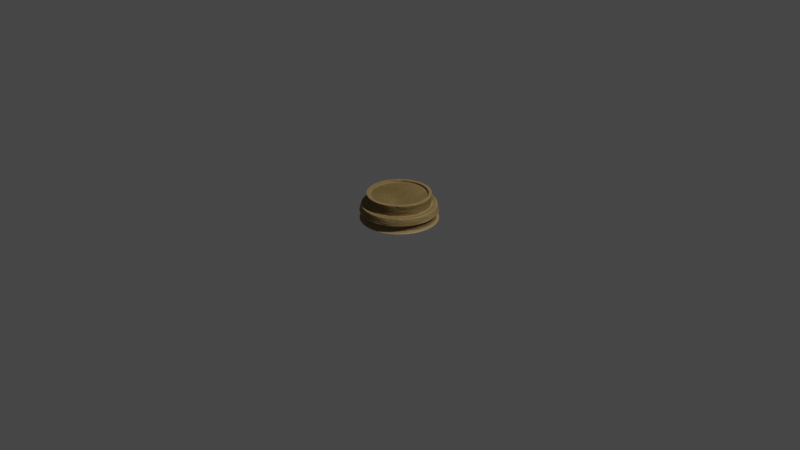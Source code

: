 # Source: Platform.blend  (saved by Blender 2.93.21; exported with 4.5.12 LTS)
import bpy
from mathutils import Matrix  # noqa: F401  (used for matrix-valued properties, if any)

bpy.ops.wm.read_factory_settings(use_empty=True)
scene = bpy.context.scene
scene.name = 'Scene'

# ---- collections
col_collection = bpy.data.collections.new('Collection'); scene.collection.children.link(col_collection)

# ---- materials (node trees are filled in below, after node groups)
mat_material_001 = bpy.data.materials.new('Material.001')
mat_material_001.use_transparent_shadow = False

# ---- material node trees
mat_material_001.use_nodes = True; mat_material_001.node_tree.nodes.clear()
_N = mat_material_001.node_tree.nodes; _L = mat_material_001.node_tree.links
n0 = _N.new('ShaderNodeOutputMaterial'); n0.name = 'Material Output'; n0.location = (300, 300)
n1 = _N.new('ShaderNodeMix'); n1.name = 'Mix.005'; n1.location = (-332, 517)
n1.data_type = 'RGBA'
n1.blend_type = 'MULTIPLY'
n1.inputs[0].default_value = 1.0
n2 = _N.new('ShaderNodeBump'); n2.name = 'Bump'; n2.location = (-300, 6)
n2.invert = True
n2.inputs[0].default_value = 0.3429
n2.inputs[1].default_value = 1.0
n2.inputs[2].default_value = 1.0
n3 = _N.new('ShaderNodeBsdfPrincipled'); n3.name = 'Principled BSDF'; n3.location = (-36, 423)
n3.distribution = 'GGX'
n3.subsurface_method = 'BURLEY'
n3.inputs[2].default_value = 0.7091
n3.inputs[3].default_value = 1.45
n3.inputs[27].default_value = (0.0, 0.0, 0.0, 1.0)
n3.inputs[28].default_value = 1.0
n4 = _N.new('ShaderNodeMapping'); n4.name = 'Mapping.001'; n4.location = (-1594, -39)
n4.inputs[3].default_value = (4.5, 1.0, 1.0)
n5 = _N.new('ShaderNodeMix'); n5.name = 'Mix.004'; n5.location = (-1286, -3)
n5.data_type = 'RGBA'
n5.blend_type = 'DARKEN'
n5.inputs[0].default_value = 0.3917
n6 = _N.new('ShaderNodeTexNoise'); n6.name = 'Noise Texture'; n6.location = (-1079, -78)
n6.inputs[2].default_value = 7.63
n6.inputs[8].default_value = 1.0
n7 = _N.new('ShaderNodeMix'); n7.name = 'Mix.002'; n7.location = (-520, 503)
n7.data_type = 'RGBA'
n7.inputs[7].default_value = (1.0, 0.6743, 0.2952, 1.0)
n8 = _N.new('ShaderNodeValToRGB'); n8.name = 'ColorRamp'; n8.location = (-1236, 332)
while len(n8.color_ramp.elements) > 1: n8.color_ramp.elements.remove(n8.color_ramp.elements[-1])
n8.color_ramp.elements[0].position = 0.0; n8.color_ramp.elements[0].color = (0.0, 0.0, 0.0, 1.0)
_e = n8.color_ramp.elements.new(1.0); _e.color = (1.0, 1.0, 1.0, 1.0)
n9 = _N.new('ShaderNodeMapping'); n9.name = 'Mapping'; n9.location = (-1916, 295)
n9.inputs[2].default_value = (0.0, 0.0, 1.571)
n10 = _N.new('ShaderNodeMix'); n10.name = 'Mix.001'; n10.location = (-929, 128)
n10.data_type = 'RGBA'
n10.inputs[6].default_value = (0.01113, 0.01113, 0.01113, 1.0)
n10.inputs[7].default_value = (0.0, 0.0, 0.0, 1.0)
n11 = _N.new('ShaderNodeMix'); n11.name = 'Mix'; n11.location = (-789, 402)
n11.data_type = 'RGBA'
n11.inputs[6].default_value = (0.3678, 0.2497, 0.08355, 1.0)
n11.inputs[7].default_value = (0.4902, 0.3435, 0.1357, 1.0)
n12 = _N.new('ShaderNodeTexCoord'); n12.name = 'Texture Coordinate'; n12.location = (-2086, 273)
n13 = _N.new('ShaderNodeTexWave'); n13.name = 'Wave Texture'; n13.location = (-1583, 339)
n13.inputs[1].default_value = 1.81
n13.inputs[2].default_value = 5.9
n13.inputs[3].default_value = 1.5
n13.inputs[4].default_value = 0.91
n13.inputs[5].default_value = 0.3223
n13.inputs[6].default_value = -9.3
n14 = _N.new('ShaderNodeBevel'); n14.name = 'Bevel'; n14.location = (-1078, 621)
n14.samples = 12
n14.inputs[0].default_value = 0.03
n15 = _N.new('ShaderNodeVectorMath'); n15.name = 'Vector Math'; n15.location = (-911, 632)
n15.operation = 'SUBTRACT'
n16 = _N.new('ShaderNodeVectorMath'); n16.name = 'Vector Math.001'; n16.location = (-746, 598)
n16.operation = 'LENGTH'
n17 = _N.new('ShaderNodeNewGeometry'); n17.name = 'Geometry'; n17.location = (-1263, 617)
n18 = _N.new('ShaderNodeMix'); n18.name = 'Mix.003'; n18.location = (-740, 21)
n18.data_type = 'RGBA'
n18.blend_type = 'ADD'
n18.inputs[0].default_value = 0.04167
_L.new(n13.outputs[0], n8.inputs[0])
_L.new(n8.outputs[0], n11.inputs[0])
_L.new(n8.outputs[0], n10.inputs[0])
_L.new(n11.outputs[2], n7.inputs[6])
_L.new(n17.outputs[1], n14.inputs[1])
_L.new(n14.outputs[0], n15.inputs[0])
_L.new(n17.outputs[1], n15.inputs[1])
_L.new(n15.outputs[0], n16.inputs[0])
_L.new(n16.outputs[1], n7.inputs[0])
_L.new(n9.outputs[0], n4.inputs[0])
_L.new(n13.outputs[0], n5.inputs[7])
_L.new(n4.outputs[0], n5.inputs[6])
_L.new(n5.outputs[2], n6.inputs[0])
_L.new(n9.outputs[0], n13.inputs[0])
_L.new(n12.outputs[3], n9.inputs[0])
_L.new(n6.outputs[0], n18.inputs[7])
_L.new(n10.outputs[2], n18.inputs[6])
_L.new(n7.outputs[2], n1.inputs[7])
_L.new(n2.outputs[0], n3.inputs[5])
_L.new(n1.outputs[2], n3.inputs[0])
_L.new(n3.outputs[0], n0.inputs[0])
_L.new(n18.outputs[2], n2.inputs[3])
n0.is_active_output = True

# ---- world
world_world = bpy.data.worlds.new('World'); scene.world = world_world
world_world.use_nodes = True; world_world.node_tree.nodes.clear()
_N = world_world.node_tree.nodes; _L = world_world.node_tree.links
n0 = _N.new('ShaderNodeOutputWorld'); n0.name = 'World Output'; n0.location = (300, 300)
n1 = _N.new('ShaderNodeBackground'); n1.name = 'Background'; n1.location = (10, 300)
n1.inputs[0].default_value = (0.05088, 0.05088, 0.05088, 1.0)
_L.new(n1.outputs[0], n0.inputs[0])
n0.is_active_output = True
world_world.color = (0.05088, 0.05088, 0.05088)
world_world.use_sun_shadow = False
world_world.sun_shadow_jitter_overblur = 0.0

# ---- cameras
cam_camera = bpy.data.cameras.new('Camera')
cam_camera.clip_end = 100.0
cam_camera.ortho_scale = 7.314

# ---- lights
light_light = bpy.data.lights.new('Light', 'POINT')
light_light.transmission_factor = 0.0
light_light.energy = 1000.0
light_light.shadow_soft_size = 0.1
light_light.shadow_maximum_resolution = 0.006
light_light.use_absolute_resolution = True

# ---- meshes
me_circle = bpy.data.meshes.new('Circle')
me_circle.from_pydata([(0.0, 0.1811, -0.3408), (-0.1704, 0.1811, -0.2952), (-0.2952, 0.1811, -0.1704), (-0.3408, 0.1811, 3.865e-08), (-0.2952, 0.1811, 0.1704), (-0.1704, 0.1811, 0.2952), (2.98e-08, 0.1811, 0.3408), (0.1704, 0.1811, 0.2952), (0.2952, 0.1811, 0.1704), (0.3408, 0.1811, 1.969e-08), (0.2952, 0.1811, -0.1704), (0.1704, 0.1811, -0.2952), (0.0, 0.2936, -0.3408), (-0.1704, 0.2936, -0.2952), (-0.2952, 0.2936, -0.1704), (-0.3408, 0.2936, 5.34e-08), (-0.2952, 0.2936, 0.1704), (-0.1704, 0.2936, 0.2952), (2.98e-08, 0.2936, 0.3408), (0.1704, 0.2936, 0.2952), (0.2952, 0.2936, 0.1704), (0.3408, 0.2936, 3.444e-08), (0.2952, 0.2936, -0.1704), (0.1704, 0.2936, -0.2952), (-0.2006, 0.1811, -0.3475), (-3.152e-10, 0.1811, -0.4013), (-0.3475, 0.1811, -0.2006), (-0.4013, 0.1811, 4.066e-08), (-0.3475, 0.1811, 0.2006), (-0.2006, 0.1811, 0.3475), (3.477e-08, 0.1811, 0.4013), (0.2006, 0.1811, 0.3475), (0.3475, 0.1811, 0.2006), (0.4013, 0.1811, 1.834e-08), (0.3475, 0.1811, -0.2006), (0.2006, 0.1811, -0.3475), (-0.2104, 0.113, -0.3644), (-5.026e-10, 0.113, -0.4207), (-0.3644, 0.113, -0.2104), (-0.4207, 0.113, 3.203e-08), (-0.3644, 0.113, 0.2104), (-0.2104, 0.113, 0.3644), (3.628e-08, 0.113, 0.4207), (0.2104, 0.113, 0.3644), (0.3644, 0.113, 0.2104), (0.4207, 0.113, 8.624e-09), (0.3644, 0.113, -0.2104), (0.2104, 0.113, -0.3644), (-0.2104, 0.02545, -0.3644), (-5.026e-10, 0.02545, -0.4207), (-0.3644, 0.02545, -0.2104), (-0.4207, 0.02545, 2.055e-08), (-0.3644, 0.02545, 0.2104), (-0.2104, 0.02545, 0.3644), (3.628e-08, 0.02545, 0.4207), (0.2104, 0.02545, 0.3644), (0.3644, 0.02545, 0.2104), (0.4207, 0.02545, -2.857e-09), (0.3644, 0.02545, -0.2104), (0.2104, 0.02545, -0.3644), (-0.1882, 0.003805, -0.326), (6.713e-10, 0.003805, -0.3765), (-0.326, 0.003804, -0.1882), (-0.3765, 0.003804, 1.59e-08), (-0.326, 0.003804, 0.1882), (-0.1882, 0.003804, 0.326), (3.359e-08, 0.003804, 0.3765), (0.1882, 0.003804, 0.326), (0.326, 0.003804, 0.1882), (0.3765, 0.003804, -5.044e-09), (0.326, 0.003804, -0.1882), (0.1882, 0.003805, -0.326), (-0.1983, 0.09436, -0.3434), (1.065e-11, 0.09436, -0.3966), (-0.3434, 0.09436, -0.1983), (-0.3966, 0.09436, 2.854e-08), (-0.3434, 0.09436, 0.1983), (-0.1983, 0.09436, 0.3434), (3.468e-08, 0.09436, 0.3966), (0.1983, 0.09436, 0.3434), (0.3434, 0.09436, 0.1983), (0.3966, 0.09436, 6.476e-09), (0.3434, 0.09436, -0.1983), (0.1983, 0.09436, -0.3434), (-0.1983, 0.0441, -0.3434), (1.065e-11, 0.0441, -0.3966), (-0.3434, 0.0441, -0.1983), (-0.3966, 0.0441, 2.195e-08), (-0.3434, 0.0441, 0.1983), (-0.1983, 0.0441, 0.3434), (3.468e-08, 0.0441, 0.3966), (0.1983, 0.0441, 0.3434), (0.3434, 0.0441, 0.1983), (0.3966, 0.0441, -1.159e-10), (0.3434, 0.0441, -0.1983), (0.1983, 0.0441, -0.3434), (-0.1559, 0.2936, -0.2701), (1.509e-10, 0.2936, -0.3119), (-0.2701, 0.2936, -0.1559), (-0.3119, 0.2936, 5.244e-08), (-0.2701, 0.2936, 0.1559), (-0.1559, 0.2936, 0.2701), (2.742e-08, 0.2936, 0.3119), (0.1559, 0.2936, 0.2701), (0.2701, 0.2936, 0.1559), (0.3119, 0.2936, 3.509e-08), (0.2701, 0.2936, -0.1559), (0.1559, 0.2936, -0.2701), (-0.1559, 0.2715, -0.2701), (-7.892e-11, 0.2715, -0.3119), (-0.2701, 0.2715, -0.1559), (-0.3119, 0.2715, 4.954e-08), (-0.2701, 0.2715, 0.1559), (-0.1559, 0.2715, 0.2701), (2.719e-08, 0.2715, 0.3119), (0.1559, 0.2715, 0.2701), (0.2701, 0.2715, 0.1559), (0.3119, 0.2715, 3.218e-08), (0.2701, 0.2715, -0.1559), (0.1559, 0.2715, -0.2701), (1.717e-08, 0.003804, 3.885e-09), (5.913e-09, 0.2715, 4.491e-08)], [], [(3, 2, 26, 27), (12, 13, 96, 97), (2, 3, 15, 14), (9, 10, 22, 21), (6, 7, 19, 18), (3, 4, 16, 15), (10, 11, 23, 22), (0, 1, 13, 12), (7, 8, 20, 19), (4, 5, 17, 16), (11, 0, 12, 23), (1, 2, 14, 13), (8, 9, 21, 20), (5, 6, 18, 17), (35, 34, 46, 47), (10, 9, 33, 34), (7, 6, 30, 31), (4, 3, 27, 28), (11, 10, 34, 35), (1, 0, 25, 24), (8, 7, 31, 32), (5, 4, 28, 29), (0, 11, 35, 25), (2, 1, 24, 26), (9, 8, 32, 33), (6, 5, 29, 30), (58, 59, 95, 94), (24, 25, 37, 36), (32, 31, 43, 44), (29, 28, 40, 41), (25, 35, 47, 37), (26, 24, 36, 38), (33, 32, 44, 45), (30, 29, 41, 42), (27, 26, 38, 39), (34, 33, 45, 46), (31, 30, 42, 43), (28, 27, 39, 40), (52, 51, 63, 64), (41, 40, 76, 77), (50, 51, 87, 86), (37, 47, 83, 73), (57, 58, 94, 93), (40, 39, 75, 76), (48, 50, 86, 84), (47, 46, 82, 83), (56, 57, 93, 92), (39, 38, 74, 75), (49, 48, 84, 85), (46, 45, 81, 82), (67, 66, 120), (59, 58, 70, 71), (48, 49, 61, 60), (56, 55, 67, 68), (53, 52, 64, 65), (49, 59, 71, 61), (50, 48, 60, 62), (57, 56, 68, 69), (54, 53, 65, 66), (51, 50, 62, 63), (58, 57, 69, 70), (55, 54, 66, 67), (76, 75, 87, 88), (83, 82, 94, 95), (72, 73, 85, 84), (80, 79, 91, 92), (77, 76, 88, 89), (73, 83, 95, 85), (74, 72, 84, 86), (81, 80, 92, 93), (78, 77, 89, 90), (75, 74, 86, 87), (82, 81, 93, 94), (79, 78, 90, 91), (51, 52, 88, 87), (42, 41, 77, 78), (59, 49, 85, 95), (52, 53, 89, 88), (43, 42, 78, 79), (53, 54, 90, 89), (44, 43, 79, 80), (36, 37, 73, 72), (54, 55, 91, 90), (45, 44, 80, 81), (38, 36, 72, 74), (55, 56, 92, 91), (98, 99, 111, 110), (19, 20, 104, 103), (16, 17, 101, 100), (23, 12, 97, 107), (13, 14, 98, 96), (20, 21, 105, 104), (17, 18, 102, 101), (14, 15, 99, 98), (21, 22, 106, 105), (18, 19, 103, 102), (15, 16, 100, 99), (22, 23, 107, 106), (110, 111, 121), (105, 106, 118, 117), (102, 103, 115, 114), (99, 100, 112, 111), (106, 107, 119, 118), (97, 96, 108, 109), (103, 104, 116, 115), (100, 101, 113, 112), (107, 97, 109, 119), (96, 98, 110, 108), (104, 105, 117, 116), (101, 102, 114, 113), (66, 65, 120), (117, 118, 121), (114, 115, 121), (111, 112, 121), (118, 119, 121), (109, 108, 121), (115, 116, 121), (112, 113, 121), (119, 109, 121), (108, 110, 121), (116, 117, 121), (113, 114, 121), (69, 68, 120), (62, 60, 120), (61, 71, 120), (65, 64, 120), (68, 67, 120), (60, 61, 120), (71, 70, 120), (64, 63, 120), (63, 62, 120), (70, 69, 120)])
me_circle.polygons.foreach_set('use_smooth', [True] * 132)
_k = set([(0, 1), (0, 11), (1, 2), (2, 3), (3, 4), (4, 5), (5, 6), (6, 7), (7, 8), (8, 9), (9, 10), (10, 11), (12, 13), (12, 23), (13, 14), (14, 15), (15, 16), (16, 17), (17, 18), (18, 19), (19, 20), (20, 21), (21, 22), (22, 23), (24, 25), (24, 26), (25, 35), (26, 27), (27, 28), (28, 29), (29, 30), (30, 31), (31, 32), (32, 33), (33, 34), (34, 35), (36, 37), (36, 38), (37, 47), (38, 39), (39, 40), (40, 41), (41, 42), (42, 43), (43, 44), (44, 45), (45, 46), (46, 47), (48, 49), (48, 50), (49, 59), (50, 51), (51, 52), (52, 53), (53, 54), (54, 55), (55, 56), (56, 57), (57, 58), (58, 59), (60, 61), (60, 62), (61, 71), (62, 63), (63, 64), (64, 65), (65, 66), (66, 67), (67, 68), (68, 69), (69, 70), (70, 71), (72, 73), (72, 74), (73, 83), (74, 75), (75, 76), (76, 77), (77, 78), (78, 79), (79, 80), (80, 81), (81, 82), (82, 83), (84, 85), (84, 86), (85, 95), (86, 87), (87, 88), (88, 89), (89, 90), (90, 91), (91, 92), (92, 93), (93, 94), (94, 95), (96, 97), (96, 98), (97, 107), (98, 99), (99, 100), (100, 101), (101, 102), (102, 103), (103, 104), (104, 105), (105, 106), (106, 107), (108, 109), (108, 110), (109, 119), (110, 111), (111, 112), (112, 113), (113, 114), (114, 115), (115, 116), (116, 117), (117, 118), (118, 119)])
me_circle.attributes.new('sharp_edge', 'BOOLEAN', 'EDGE').data.foreach_set('value', [ (min(e.vertices), max(e.vertices)) in _k for e in me_circle.edges])
_k = {(0, 1): 1.0, (1, 2): 1.0, (2, 3): 1.0, (3, 4): 1.0, (4, 5): 1.0, (5, 6): 1.0, (6, 7): 1.0, (7, 8): 1.0, (8, 9): 1.0, (9, 10): 1.0, (10, 11): 1.0, (0, 11): 1.0, (12, 13): 1.0, (13, 14): 1.0, (14, 15): 1.0, (15, 16): 1.0, (16, 17): 1.0, (17, 18): 1.0, (18, 19): 1.0, (19, 20): 1.0, (20, 21): 1.0, (21, 22): 1.0, (22, 23): 1.0, (12, 23): 1.0, (24, 25): 1.0, (24, 26): 1.0, (26, 27): 1.0, (27, 28): 1.0, (28, 29): 1.0, (29, 30): 1.0, (30, 31): 1.0, (31, 32): 1.0, (32, 33): 1.0, (33, 34): 1.0, (34, 35): 1.0, (25, 35): 1.0, (36, 37): 1.0, (36, 38): 1.0, (38, 39): 1.0, (39, 40): 1.0, (40, 41): 1.0, (41, 42): 1.0, (42, 43): 1.0, (43, 44): 1.0, (44, 45): 1.0, (45, 46): 1.0, (46, 47): 1.0, (37, 47): 1.0, (48, 49): 1.0, (48, 50): 1.0, (50, 51): 1.0, (51, 52): 1.0, (52, 53): 1.0, (53, 54): 1.0, (54, 55): 1.0, (55, 56): 1.0, (56, 57): 1.0, (57, 58): 1.0, (58, 59): 1.0, (49, 59): 1.0, (60, 61): 1.0, (60, 62): 1.0, (62, 63): 1.0, (63, 64): 1.0, (64, 65): 1.0, (65, 66): 1.0, (66, 67): 1.0, (67, 68): 1.0, (68, 69): 1.0, (69, 70): 1.0, (70, 71): 1.0, (61, 71): 1.0, (72, 73): 1.0, (72, 74): 1.0, (74, 75): 1.0, (75, 76): 1.0, (76, 77): 1.0, (77, 78): 1.0, (78, 79): 1.0, (79, 80): 1.0, (80, 81): 1.0, (81, 82): 1.0, (82, 83): 1.0, (73, 83): 1.0, (84, 85): 1.0, (84, 86): 1.0, (86, 87): 1.0, (87, 88): 1.0, (88, 89): 1.0, (89, 90): 1.0, (90, 91): 1.0, (91, 92): 1.0, (92, 93): 1.0, (93, 94): 1.0, (94, 95): 1.0, (85, 95): 1.0, (96, 97): 1.0, (96, 98): 1.0, (98, 99): 1.0, (99, 100): 1.0, (100, 101): 1.0, (101, 102): 1.0, (102, 103): 1.0, (103, 104): 1.0, (104, 105): 1.0, (105, 106): 1.0, (106, 107): 1.0, (97, 107): 1.0, (108, 109): 1.0, (108, 110): 1.0, (110, 111): 1.0, (111, 112): 1.0, (112, 113): 1.0, (113, 114): 1.0, (114, 115): 1.0, (115, 116): 1.0, (116, 117): 1.0, (117, 118): 1.0, (118, 119): 1.0, (109, 119): 1.0}
me_circle.attributes.new('crease_edge', 'FLOAT', 'EDGE').data.foreach_set('value', [_k.get((min(e.vertices), max(e.vertices)), 0.0) for e in me_circle.edges])
_uv = me_circle.uv_layers.new(name='UVMap')
_uv.uv.foreach_set('vector', [0.4257, 0.5, 0.4257, 0.5827, 0.3383, 0.5827, 0.3383, 0.5, 0.5883, 0.748, 0.5882, 0.6654, 0.6301, 0.6654, 0.6301, 0.748, 0.4257, 0.5827, 0.4257, 0.5, 0.5882, 0.5, 0.5883, 0.5827, 0.4257, 0.9961, 0.4257, 0.9134, 0.5883, 0.9134, 0.5882, 0.9961, 0.4257, 0.252, 0.4257, 0.1693, 0.5882, 0.1693, 0.5882, 0.252, 0.4257, 0.5, 0.4257, 0.4173, 0.5882, 0.4173, 0.5882, 0.5, 0.4257, 0.9134, 0.4257, 0.8307, 0.5882, 0.8307, 0.5883, 0.9134, 0.4257, 0.748, 0.4257, 0.6654, 0.5882, 0.6654, 0.5883, 0.748, 0.4257, 0.1693, 0.4257, 0.08659, 0.5882, 0.08659, 0.5882, 0.1693, 0.4257, 0.4173, 0.4257, 0.3346, 0.5883, 0.3346, 0.5882, 0.4173, 0.4257, 0.8307, 0.4257, 0.748, 0.5883, 0.748, 0.5882, 0.8307, 0.4257, 0.6654, 0.4257, 0.5827, 0.5883, 0.5827, 0.5882, 0.6654, 0.4257, 0.08659, 0.4257, 0.003906, 0.5883, 0.003906, 0.5882, 0.08659, 0.4257, 0.3346, 0.4257, 0.252, 0.5882, 0.252, 0.5883, 0.3346, 0.3383, 0.8307, 0.3383, 0.9134, 0.2359, 0.9134, 0.2359, 0.8307, 0.4257, 0.9134, 0.4257, 0.9961, 0.3383, 0.9961, 0.3383, 0.9134, 0.4257, 0.1693, 0.4257, 0.252, 0.3383, 0.252, 0.3383, 0.1693, 0.4257, 0.4173, 0.4257, 0.5, 0.3383, 0.5, 0.3383, 0.4173, 0.4257, 0.8307, 0.4257, 0.9134, 0.3383, 0.9134, 0.3383, 0.8307, 0.4257, 0.6654, 0.4257, 0.748, 0.3383, 0.748, 0.3383, 0.6654, 0.4257, 0.08659, 0.4257, 0.1693, 0.3383, 0.1693, 0.3383, 0.08659, 0.4257, 0.3346, 0.4257, 0.4173, 0.3383, 0.4173, 0.3383, 0.3346, 0.4257, 0.748, 0.4257, 0.8307, 0.3383, 0.8307, 0.3383, 0.748, 0.4257, 0.5827, 0.4257, 0.6654, 0.3383, 0.6654, 0.3383, 0.5827, 0.4257, 0.003906, 0.4257, 0.08659, 0.3383, 0.08659, 0.3383, 0.003906, 0.4257, 0.252, 0.4257, 0.3346, 0.3383, 0.3346, 0.3383, 0.252, 0.07508, 0.9134, 0.07508, 0.8307, 0.1192, 0.8307, 0.1192, 0.9134, 0.3383, 0.6654, 0.3383, 0.748, 0.2359, 0.748, 0.2359, 0.6654, 0.3383, 0.08659, 0.3383, 0.1693, 0.2359, 0.1693, 0.2359, 0.08659, 0.3383, 0.3346, 0.3383, 0.4173, 0.2359, 0.4173, 0.2359, 0.3346, 0.3383, 0.748, 0.3383, 0.8307, 0.2359, 0.8307, 0.2359, 0.748, 0.3383, 0.5827, 0.3383, 0.6654, 0.2359, 0.6654, 0.2359, 0.5827, 0.3383, 0.003906, 0.3383, 0.08659, 0.2359, 0.08659, 0.2359, 0.003906, 0.3383, 0.252, 0.3383, 0.3346, 0.2359, 0.3346, 0.2359, 0.252, 0.3383, 0.5, 0.3383, 0.5827, 0.2359, 0.5827, 0.2359, 0.5, 0.3383, 0.9134, 0.3383, 0.9961, 0.2359, 0.9961, 0.2359, 0.9134, 0.3383, 0.1693, 0.3383, 0.252, 0.2359, 0.252, 0.2359, 0.1693, 0.3383, 0.4173, 0.3383, 0.5, 0.2359, 0.5, 0.2359, 0.4173, 0.07508, 0.4173, 0.07508, 0.5, 0.003906, 0.5, 0.003906, 0.4173, 0.2359, 0.3346, 0.2359, 0.4173, 0.1918, 0.4173, 0.1918, 0.3346, 0.07508, 0.5827, 0.07508, 0.5, 0.1192, 0.5, 0.1192, 0.5827, 0.2359, 0.748, 0.2359, 0.8307, 0.1918, 0.8307, 0.1918, 0.748, 0.07508, 0.9961, 0.07508, 0.9134, 0.1192, 0.9134, 0.1192, 0.9961, 0.2359, 0.4173, 0.2359, 0.5, 0.1918, 0.5, 0.1918, 0.4173, 0.07508, 0.6654, 0.07508, 0.5827, 0.1192, 0.5827, 0.1192, 0.6654, 0.2359, 0.8307, 0.2359, 0.9134, 0.1918, 0.9134, 0.1918, 0.8307, 0.07508, 0.08659, 0.07508, 0.003906, 0.1192, 0.003906, 0.1192, 0.08659, 0.2359, 0.5, 0.2359, 0.5827, 0.1918, 0.5827, 0.1918, 0.5, 0.07508, 0.748, 0.07508, 0.6654, 0.1192, 0.6654, 0.1192, 0.748, 0.2359, 0.9134, 0.2359, 0.9961, 0.1918, 0.9961, 0.1918, 0.9134, 0.6829, 0.5572, 0.6829, 0.4753, 0.8355, 0.5162, 0.07508, 0.8307, 0.07508, 0.9134, 0.003906, 0.9134, 0.003906, 0.8307, 0.07508, 0.6654, 0.07508, 0.748, 0.003906, 0.748, 0.003906, 0.6654, 0.07508, 0.08659, 0.07508, 0.1693, 0.003906, 0.1693, 0.003906, 0.08659, 0.07508, 0.3346, 0.07508, 0.4173, 0.003906, 0.4173, 0.003906, 0.3346, 0.07508, 0.748, 0.07508, 0.8307, 0.003906, 0.8307, 0.003906, 0.748, 0.07508, 0.5827, 0.07508, 0.6654, 0.003906, 0.6654, 0.003907, 0.5827, 0.07508, 0.003906, 0.07508, 0.08659, 0.003906, 0.08659, 0.003906, 0.003906, 0.07508, 0.252, 0.07508, 0.3346, 0.003906, 0.3346, 0.003906, 0.252, 0.07508, 0.5, 0.07508, 0.5827, 0.003907, 0.5827, 0.003906, 0.5, 0.07508, 0.9134, 0.07508, 0.9961, 0.003906, 0.9961, 0.003906, 0.9134, 0.07508, 0.1693, 0.07508, 0.252, 0.003906, 0.252, 0.003906, 0.1693, 0.1918, 0.4173, 0.1918, 0.5, 0.1192, 0.5, 0.1192, 0.4173, 0.1918, 0.8307, 0.1918, 0.9134, 0.1192, 0.9134, 0.1192, 0.8307, 0.1918, 0.6654, 0.1918, 0.748, 0.1192, 0.748, 0.1192, 0.6654, 0.1918, 0.08659, 0.1918, 0.1693, 0.1192, 0.1693, 0.1192, 0.08659, 0.1918, 0.3346, 0.1918, 0.4173, 0.1192, 0.4173, 0.1192, 0.3346, 0.1918, 0.748, 0.1918, 0.8307, 0.1192, 0.8307, 0.1192, 0.748, 0.1918, 0.5827, 0.1918, 0.6654, 0.1192, 0.6654, 0.1192, 0.5827, 0.1918, 0.003906, 0.1918, 0.08659, 0.1192, 0.08659, 0.1192, 0.003906, 0.1918, 0.252, 0.1918, 0.3346, 0.1192, 0.3346, 0.1192, 0.252, 0.1918, 0.5, 0.1918, 0.5827, 0.1192, 0.5827, 0.1192, 0.5, 0.1918, 0.9134, 0.1918, 0.9961, 0.1192, 0.9961, 0.1192, 0.9134, 0.1918, 0.1693, 0.1918, 0.252, 0.1192, 0.252, 0.1192, 0.1693, 0.07508, 0.5, 0.07508, 0.4173, 0.1192, 0.4173, 0.1192, 0.5, 0.2359, 0.252, 0.2359, 0.3346, 0.1918, 0.3346, 0.1918, 0.252, 0.07508, 0.8307, 0.07508, 0.748, 0.1192, 0.748, 0.1192, 0.8307, 0.07508, 0.4173, 0.07508, 0.3346, 0.1192, 0.3346, 0.1192, 0.4173, 0.2359, 0.1693, 0.2359, 0.252, 0.1918, 0.252, 0.1918, 0.1693, 0.07508, 0.3346, 0.07508, 0.252, 0.1192, 0.252, 0.1192, 0.3346, 0.2359, 0.08659, 0.2359, 0.1693, 0.1918, 0.1693, 0.1918, 0.08659, 0.2359, 0.6654, 0.2359, 0.748, 0.1918, 0.748, 0.1918, 0.6654, 0.07508, 0.252, 0.07508, 0.1693, 0.1192, 0.1693, 0.1192, 0.252, 0.2359, 0.003906, 0.2359, 0.08659, 0.1918, 0.08659, 0.1918, 0.003906, 0.2359, 0.5827, 0.2359, 0.6654, 0.1918, 0.6654, 0.1918, 0.5827, 0.07508, 0.1693, 0.07508, 0.08659, 0.1192, 0.08659, 0.1192, 0.1693, 0.6301, 0.5827, 0.6301, 0.5, 0.6621, 0.5, 0.6621, 0.5827, 0.5882, 0.1693, 0.5882, 0.08659, 0.6301, 0.08659, 0.6301, 0.1693, 0.5882, 0.4173, 0.5883, 0.3346, 0.6301, 0.3346, 0.6301, 0.4173, 0.5882, 0.8307, 0.5883, 0.748, 0.6301, 0.748, 0.6301, 0.8307, 0.5882, 0.6654, 0.5883, 0.5827, 0.6301, 0.5827, 0.6301, 0.6654, 0.5882, 0.08659, 0.5883, 0.003906, 0.6301, 0.003906, 0.6301, 0.08659, 0.5883, 0.3346, 0.5882, 0.252, 0.6301, 0.252, 0.6301, 0.3346, 0.5883, 0.5827, 0.5882, 0.5, 0.6301, 0.5, 0.6301, 0.5827, 0.5882, 0.9961, 0.5883, 0.9134, 0.6301, 0.9134, 0.6301, 0.9961, 0.5882, 0.252, 0.5882, 0.1693, 0.6301, 0.1693, 0.6301, 0.252, 0.5882, 0.5, 0.5882, 0.4173, 0.6301, 0.4173, 0.6301, 0.5, 0.5883, 0.9134, 0.5882, 0.8307, 0.6301, 0.8307, 0.6301, 0.9134, 0.7231, 0.7264, 0.7937, 0.6856, 0.8345, 0.8378, 0.6301, 0.9961, 0.6301, 0.9134, 0.6621, 0.9134, 0.6621, 0.9961, 0.6301, 0.252, 0.6301, 0.1693, 0.6621, 0.1693, 0.6621, 0.252, 0.6301, 0.5, 0.6301, 0.4173, 0.6621, 0.4173, 0.6621, 0.5, 0.6301, 0.9134, 0.6301, 0.8307, 0.6621, 0.8307, 0.6621, 0.9134, 0.6301, 0.748, 0.6301, 0.6654, 0.6621, 0.6654, 0.6621, 0.748, 0.6301, 0.1693, 0.6301, 0.08659, 0.6621, 0.08659, 0.6621, 0.1693, 0.6301, 0.4173, 0.6301, 0.3346, 0.6621, 0.3346, 0.6621, 0.4173, 0.6301, 0.8307, 0.6301, 0.748, 0.6621, 0.748, 0.6621, 0.8307, 0.6301, 0.6654, 0.6301, 0.5827, 0.6621, 0.5827, 0.6621, 0.6654, 0.6301, 0.08659, 0.6301, 0.003906, 0.6621, 0.003906, 0.6621, 0.08659, 0.6301, 0.3346, 0.6301, 0.252, 0.6621, 0.252, 0.6621, 0.3346, 0.6829, 0.4753, 0.7238, 0.4045, 0.8355, 0.5162, 0.8753, 0.99, 0.7937, 0.99, 0.8345, 0.8378, 0.9867, 0.797, 0.9867, 0.8786, 0.8345, 0.8378, 0.7937, 0.6856, 0.8753, 0.6856, 0.8345, 0.8378, 0.7937, 0.99, 0.7231, 0.9492, 0.8345, 0.8378, 0.6823, 0.8786, 0.6823, 0.797, 0.8345, 0.8378, 0.9867, 0.8786, 0.9459, 0.9492, 0.8345, 0.8378, 0.8753, 0.6856, 0.9459, 0.7264, 0.8345, 0.8378, 0.7231, 0.9492, 0.6823, 0.8786, 0.8345, 0.8378, 0.6823, 0.797, 0.7231, 0.7264, 0.8345, 0.8378, 0.9459, 0.9492, 0.8753, 0.99, 0.8345, 0.8378, 0.9459, 0.7264, 0.9867, 0.797, 0.8345, 0.8378, 0.7946, 0.6689, 0.7238, 0.628, 0.8355, 0.5162, 0.9473, 0.4045, 0.9882, 0.4753, 0.8355, 0.5162, 0.9882, 0.5572, 0.9473, 0.628, 0.8355, 0.5162, 0.7238, 0.4045, 0.7946, 0.3636, 0.8355, 0.5162, 0.7238, 0.628, 0.6829, 0.5572, 0.8355, 0.5162, 0.9882, 0.4753, 0.9882, 0.5572, 0.8355, 0.5162, 0.9473, 0.628, 0.8764, 0.6689, 0.8355, 0.5162, 0.7946, 0.3636, 0.8764, 0.3636, 0.8355, 0.5162, 0.8764, 0.3636, 0.9473, 0.4045, 0.8355, 0.5162, 0.8764, 0.6689, 0.7946, 0.6689, 0.8355, 0.5162])
me_circle.materials.append(mat_material_001)
me_circle.use_remesh_fix_poles = True
me_circle.use_remesh_preserve_attributes = False
me_circle.update()

# ---- objects
ob_light = bpy.data.objects.new('Light', light_light)
ob_camera = bpy.data.objects.new('Camera', cam_camera)
ob_circle = bpy.data.objects.new('Circle', me_circle)

# ---- transforms, parenting, visibility, modifiers, constraints
ob_light.location = (4.076, 1.005, 5.904)
ob_light.rotation_euler = (0.6503, 0.05522, 1.866)
ob_light.lock_rotations_4d = False
ob_light.empty_display_type = 'ARROWS'
ob_light.color = (0.0, 0.0, 0.0, 0.0)
ob_light.lineart.crease_threshold = 0.0
ob_camera.location = (7.359, -6.926, 4.958)
ob_camera.rotation_euler = (1.109, 0.0, 0.8149)
ob_camera.lock_rotations_4d = False
ob_camera.empty_display_type = 'ARROWS'
ob_camera.color = (0.0, 0.0, 0.0, 0.0)
ob_camera.display_type = 'WIRE'
ob_camera.lineart.crease_threshold = 0.0
ob_circle.location = (0.0, 0.0, 0.0)
ob_circle.rotation_euler = (1.571, -0.0, 0.0)
_m = ob_circle.modifiers.new('Subdivision', 'SUBSURF')

# ---- collection membership
col_collection.objects.link(ob_light)
col_collection.objects.link(ob_camera)
col_collection.objects.link(ob_circle)

# ---- scene / render settings (as saved in the file)
scene.camera = ob_camera
scene.frame_start = 1; scene.frame_end = 250; scene.frame_set(1)
scene.render.engine = 'BLENDER_EEVEE_NEXT'
scene.cycles.use_denoising = False
scene.cycles.samples = 128
scene.cycles.sampling_pattern = 'TABULATED_SOBOL'
scene.cycles.use_adaptive_sampling = False
scene.cycles.use_light_tree = False
scene.view_settings.view_transform = 'Filmic'
bpy.context.view_layer.update()

